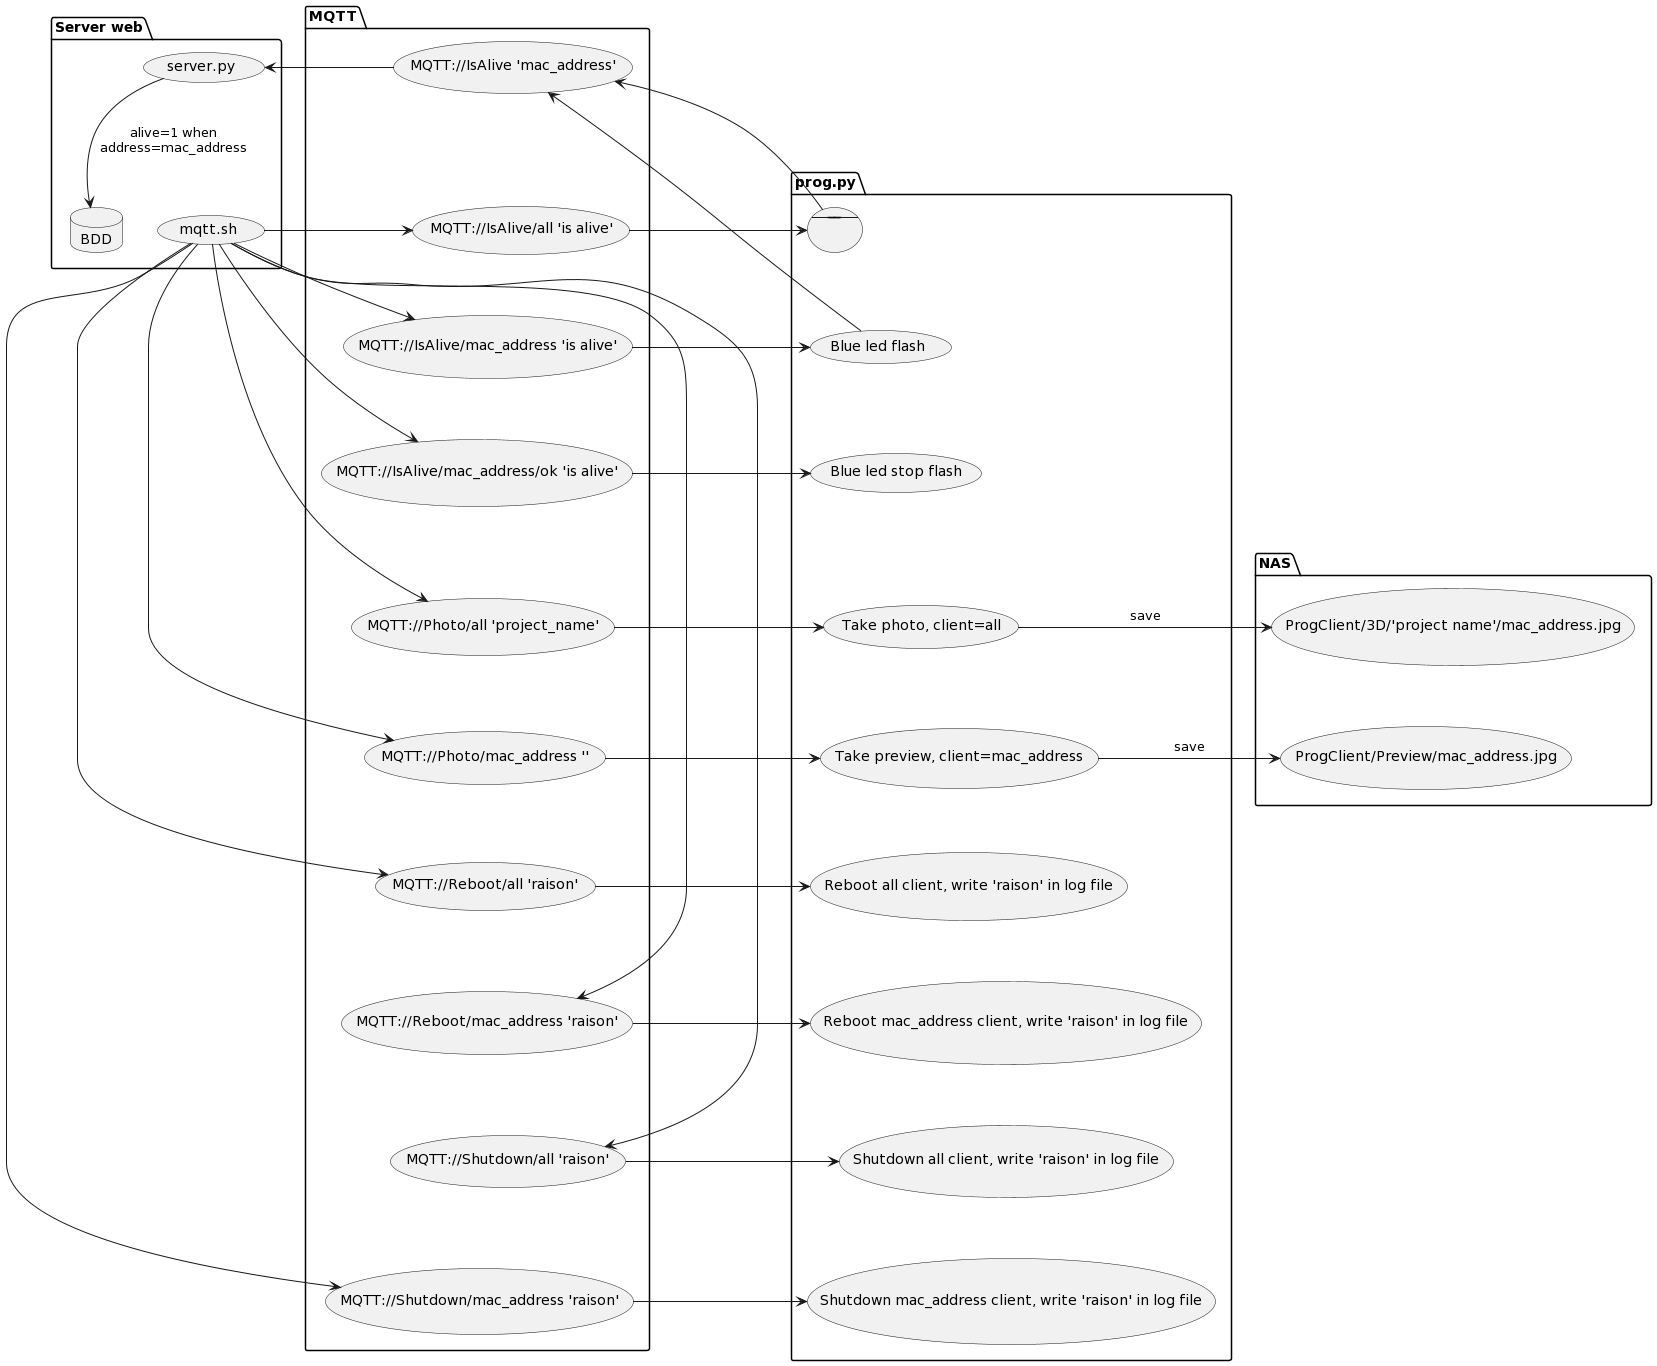

The diagram above was rendered by PlantUML. Its source (embedded in the PNG):
@startuml
package "Server web" {
database "BDD" as a
usecase "server.py" as b
usecase "mqtt.sh" as c
a -[hidden]d-> b
b -[hidden]d-> c
}

package MQTT {
usecase "MQTT://IsAlive 'mac_address'" as d
usecase "MQTT://IsAlive/all 'is alive'" as e
usecase "MQTT://IsAlive/mac_address 'is alive'" as f
usecase "MQTT://IsAlive/mac_address/ok 'is alive'" as g
usecase "MQTT://Photo/all 'project_name'" as h
usecase "MQTT://Photo/mac_address ''" as i
usecase "MQTT://Reboot/all 'raison'" as j
usecase "MQTT://Reboot/mac_address 'raison'" as k
usecase "MQTT://Shutdown/all 'raison'" as l
usecase "MQTT://Shutdown/mac_address 'raison'" as m
d -[hidden]d-> e
e -[hidden]d-> f
f -[hidden]d-> g
g -[hidden]d-> h
h -[hidden]d-> i
i -[hidden]d-> j
j -[hidden]d-> k
k -[hidden]d-> l
l -[hidden]d-> m
}
  
package prog.py{
usecase "--------------" as z
usecase "Blue led flash" as n
usecase "Blue led stop flash" as o
usecase "Take photo, client=all" as p
usecase "Take preview, client=mac_address" as q
usecase "Reboot all client, write 'raison' in log file" as r
usecase "Reboot mac_address client, write 'raison' in log file" as s
usecase "Shutdown all client, write 'raison' in log file" as t
usecase "Shutdown mac_address client, write 'raison' in log file" as u
z -[hidden]d-> n
n -[hidden]d-> o 
o -[hidden]d-> p
p -[hidden]d-> q
q -[hidden]d-> r
r -[hidden]d-> s
s -[hidden]d-> t
t -[hidden]d-> u
}
  
package NAS{
usecase "ProgClient/3D/'project name'/mac_address.jpg" as v
usecase "ProgClient/Preview/mac_address.jpg" as w
v -[hidden]d-> w
}

c -r-> e
c -r-> f
c -r-> g
c -r-> h
c -r-> i
c -r-> j
c -r-> k
c -r-> l
c -r-> m

e -r-> z
f -r-> n
g -r-> o
h -r-> p
i -r-> q
j -r-> r
k -r-> s
l -r-> t
m -r-> u

z -> d
n -> d

p -l-> v : save
q -l-> w : save

d -> b
b -> a : "alive=1 when\naddress=mac_address"
@enduml